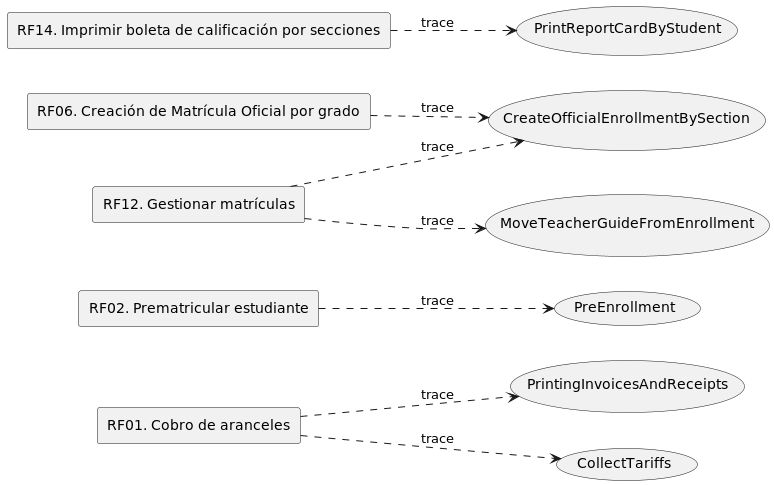

The diagram above was rendered by PlantUML. Its source (embedded in the PNG):
@startuml
skinparam BackgroundColor transparent
left to right direction

rectangle RF01 as "RF01. Cobro de aranceles"
rectangle RF02 as "RF02. Prematricular estudiante"
rectangle RF06 as "RF06. Creación de Matrícula Oficial por grado"
rectangle RF12 as "RF12. Gestionar matrículas"
rectangle RF14 as "RF14. Imprimir boleta de calificación por secciones"

usecase CU01 as "PreEnrollment"
usecase CU05 as "CreateOfficialEnrollmentBySection"
usecase CU58 as "PrintingInvoicesAndReceipts"
usecase CU29 as "PrintReportCardByStudent"
usecase CU21 as "MoveTeacherGuideFromEnrollment"
usecase CU03 as "CollectTariffs"

RF01 ..> CU03 : trace
RF01 ..> CU58 : trace
RF02 ..> CU01 : trace
RF06 ..> CU05 : trace
RF12 ..> CU05 : trace
RF12 ..> CU21 : trace
RF14 ..> CU29 : trace

@enduml